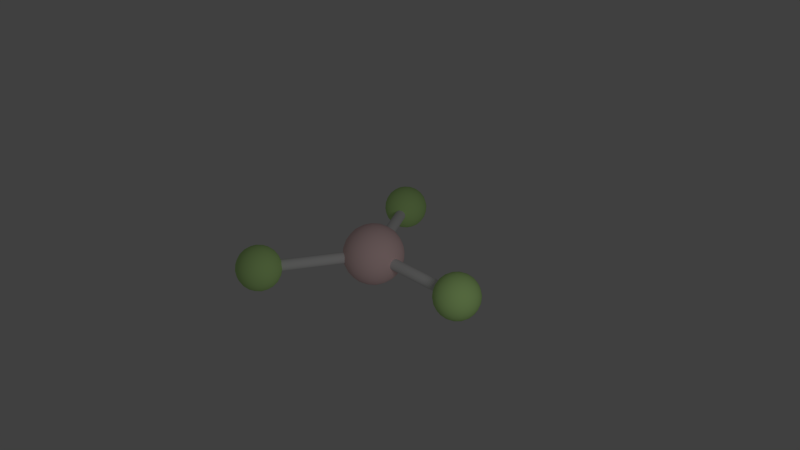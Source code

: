 # Source: BF3.blend  (saved by Blender 2.67.0; exported with 4.5.12 LTS)
import bpy
from mathutils import Matrix  # noqa: F401  (used for matrix-valued properties, if any)

bpy.ops.wm.read_factory_settings(use_empty=True)
scene = bpy.context.scene
scene.name = 'Scene'

# ---- collections
col_collection_1 = bpy.data.collections.new('Collection 1'); scene.collection.children.link(col_collection_1)

# ---- materials (node trees are filled in below, after node groups)
mat_fluorine = bpy.data.materials.new('Fluorine')
mat_fluorine.alpha_threshold = 0.0
mat_fluorine.use_transparent_shadow = False
mat_fluorine.diffuse_color = (0.5647, 0.8784, 0.3137, 1.0)
mat_fluorine.roughness = 0.5
mat_fluorine.line_color = (0.0, 0.0, 0.0, 1.0)
mat_bond = bpy.data.materials.new('Bond')
mat_bond.alpha_threshold = 0.0
mat_bond.use_transparent_shadow = False
mat_bond.roughness = 0.5
mat_bond.line_color = (0.0, 0.0, 0.0, 1.0)
mat_boron = bpy.data.materials.new('Boron')
mat_boron.alpha_threshold = 0.0
mat_boron.use_transparent_shadow = False
mat_boron.diffuse_color = (1.0, 0.7098, 0.7098, 1.0)
mat_boron.roughness = 0.5
mat_boron.line_color = (0.0, 0.0, 0.0, 1.0)
mat_material = bpy.data.materials.new('Material')
mat_material.alpha_threshold = 0.0
mat_material.use_transparent_shadow = False
mat_material.roughness = 0.5
mat_material.line_color = (0.0, 0.0, 0.0, 1.0)

# ---- material node trees

# ---- world
world_world = bpy.data.worlds.new('World'); scene.world = world_world
world_world.color = (0.05088, 0.05088, 0.05088)
world_world.use_sun_shadow = False
world_world.sun_shadow_jitter_overblur = 0.0
world_world.cycles.sampling_method = 'MANUAL'
world_world.cycles.sample_map_resolution = 256
world_world.light_settings.ao_factor = 0.25

# ---- cameras
cam_camera = bpy.data.cameras.new('Camera')
cam_camera.clip_end = 100.0
cam_camera.lens = 35.0
cam_camera.sensor_width = 32.0
cam_camera.sensor_height = 18.0
cam_camera.ortho_scale = 7.314
cam_camera.dof.focus_distance = 0.0
cam_camera.dof.aperture_fstop = 128.0

# ---- lights
light_lamp = bpy.data.lights.new('Lamp', 'POINT')
light_lamp.transmission_factor = 0.0
light_lamp.cutoff_distance = 30.0
light_lamp.energy = 100.0
light_lamp.shadow_buffer_clip_start = 1.001
light_lamp.shadow_soft_size = 1.0
light_lamp.shadow_maximum_resolution = 0.006
light_lamp.use_absolute_resolution = True
light_lamp.cycles.use_multiple_importance_sampling = False

# ---- meshes
me_fluorine = bpy.data.meshes.new('Fluorine')
me_fluorine.from_pydata([(0.0, 0.0, -0.2), (0.1447, -0.1051, -0.08944), (-0.05528, -0.1701, -0.08944), (-0.1789, 0.0, -0.08944), (-0.05528, 0.1701, -0.08944), (0.1447, 0.1051, -0.08944), (0.05528, -0.1701, 0.08944), (-0.1447, -0.1051, 0.08944), (-0.1447, 0.1051, 0.08944), (0.05528, 0.1701, 0.08944), (0.1789, 0.0, 0.08944), (0.0, 0.0, 0.2), (0.08506, -0.0618, -0.1701), (-0.03249, -0.1, -0.1701), (0.05257, -0.1618, -0.1051), (0.08506, 0.0618, -0.1701), (0.1701, 0.0, -0.1051), (-0.1051, 0.0, -0.1701), (-0.1376, -0.1, -0.1051), (-0.03249, 0.1, -0.1701), (-0.1376, 0.1, -0.1051), (0.05257, 0.1618, -0.1051), (0.1902, 0.0618, 0.0), (0.1902, -0.0618, 0.0), (0.1176, -0.1618, 0.0), (0.0, -0.2, 0.0), (-0.1176, -0.1618, 0.0), (-0.1902, -0.0618, 0.0), (-0.1902, 0.0618, 0.0), (-0.1176, 0.1618, 0.0), (0.0, 0.2, 0.0), (0.1176, 0.1618, 0.0), (0.1376, -0.1, 0.1051), (-0.05257, -0.1618, 0.1051), (-0.1701, 0.0, 0.1051), (-0.05257, 0.1618, 0.1051), (0.1376, 0.1, 0.1051), (0.1051, 0.0, 0.1701), (0.03249, -0.1, 0.1701), (-0.08506, -0.0618, 0.1701), (-0.08506, 0.0618, 0.1701), (0.03249, 0.1, 0.1701), (0.04422, -0.03212, -0.1924), (0.1194, -0.08678, -0.1349), (-0.01689, -0.05198, -0.1924), (-0.04562, -0.1404, -0.1349), (-0.001405, -0.1725, -0.1011), (0.1026, -0.1388, -0.1011), (0.04422, 0.03212, -0.1924), (0.1194, 0.08678, -0.1349), (0.1637, 0.05465, -0.1011), (0.1637, -0.05465, -0.1011), (-0.05465, 0.0, -0.1924), (-0.1476, 0.0, -0.1349), (-0.1003, -0.1404, -0.1011), (-0.1645, -0.05198, -0.1011), (-0.01689, 0.05198, -0.1924), (-0.04562, 0.1404, -0.1349), (-0.1645, 0.05198, -0.1011), (-0.1003, 0.1404, -0.1011), (0.1026, 0.1388, -0.1011), (-0.001405, 0.1725, -0.1011), (0.1741, 0.08678, -0.04649), (0.1919, 0.03212, 0.04649), (0.1919, -0.03212, 0.04649), (0.1741, -0.08678, -0.04649), (0.1363, -0.1388, -0.04649), (0.08984, -0.1725, 0.04649), (-0.02873, -0.1924, -0.04649), (0.02873, -0.1924, 0.04649), (-0.1363, -0.1388, 0.04649), (-0.08984, -0.1725, -0.04649), (-0.1741, -0.08678, 0.04649), (-0.1919, -0.03212, -0.04649), (-0.1919, 0.03212, -0.04649), (-0.1741, 0.08678, 0.04649), (-0.08984, 0.1725, -0.04649), (-0.1363, 0.1388, 0.04649), (0.02873, 0.1924, 0.04649), (-0.02873, 0.1924, -0.04649), (0.1363, 0.1388, -0.04649), (0.08984, 0.1725, 0.04649), (0.1645, -0.05198, 0.1011), (0.1003, -0.1404, 0.1011), (-0.1026, -0.1388, 0.1011), (0.001405, -0.1725, 0.1011), (-0.1637, -0.05465, 0.1011), (-0.1637, 0.05465, 0.1011), (0.001405, 0.1725, 0.1011), (-0.1026, 0.1388, 0.1011), (0.1003, 0.1404, 0.1011), (0.1645, 0.05198, 0.1011), (0.05465, 0.0, 0.1924), (0.1476, 0.0, 0.1349), (0.01689, -0.05198, 0.1924), (0.04562, -0.1404, 0.1349), (-0.1194, -0.08678, 0.1349), (-0.04422, -0.03212, 0.1924), (-0.04422, 0.03212, 0.1924), (-0.1194, 0.08678, 0.1349), (0.01689, 0.05198, 0.1924), (0.04562, 0.1404, 0.1349), (0.07236, -0.1176, -0.1447), (0.02764, -0.08506, -0.1789), (0.01056, -0.1376, -0.1447), (0.1342, -0.03249, -0.1447), (0.08944, 0.0, -0.1789), (0.1342, 0.03249, -0.1447), (-0.08944, -0.1051, -0.1447), (-0.07236, -0.05257, -0.1789), (-0.1276, -0.05257, -0.1447), (-0.1276, 0.05257, -0.1447), (-0.07236, 0.05257, -0.1789), (-0.08944, 0.1051, -0.1447), (0.01056, 0.1376, -0.1447), (0.02764, 0.08506, -0.1789), (0.07236, 0.1176, -0.1447), (0.1894, -0.03249, -0.05528), (0.1894, 0.03249, -0.05528), (0.2, 0.0, 0.0), (0.02764, -0.1902, -0.05528), (0.08944, -0.1701, -0.05528), (0.0618, -0.1902, 0.0), (-0.1724, -0.08506, -0.05528), (-0.1342, -0.1376, -0.05528), (-0.1618, -0.1176, 0.0), (-0.1342, 0.1376, -0.05528), (-0.1724, 0.08506, -0.05528), (-0.1618, 0.1176, 0.0), (0.08944, 0.1701, -0.05528), (0.02764, 0.1902, -0.05528), (0.0618, 0.1902, 0.0), (0.1724, -0.08506, 0.05528), (0.1618, -0.1176, 0.0), (0.1342, -0.1376, 0.05528), (-0.02764, -0.1902, 0.05528), (-0.0618, -0.1902, 0.0), (-0.08944, -0.1701, 0.05528), (-0.1894, -0.03249, 0.05528), (-0.2, 0.0, 0.0), (-0.1894, 0.03249, 0.05528), (-0.08944, 0.1701, 0.05528), (-0.0618, 0.1902, 0.0), (-0.02764, 0.1902, 0.05528), (0.1342, 0.1376, 0.05528), (0.1618, 0.1176, 0.0), (0.1724, 0.08506, 0.05528), (0.08944, -0.1051, 0.1447), (0.1276, -0.05257, 0.1447), (0.07236, -0.05257, 0.1789), (-0.07236, -0.1176, 0.1447), (-0.01056, -0.1376, 0.1447), (-0.02764, -0.08506, 0.1789), (-0.1342, 0.03249, 0.1447), (-0.1342, -0.03249, 0.1447), (-0.08944, 0.0, 0.1789), (-0.01056, 0.1376, 0.1447), (-0.07236, 0.1176, 0.1447), (-0.02764, 0.08506, 0.1789), (0.1276, 0.05257, 0.1447), (0.08944, 0.1051, 0.1447), (0.07236, 0.05257, 0.1789)], [], [(102, 47, 14), (47, 102, 43), (12, 43, 102), (43, 1, 47), (102, 103, 12), (103, 102, 104), (14, 104, 102), (104, 13, 103), (45, 46, 2), (46, 45, 104), (13, 104, 45), (104, 14, 46), (44, 103, 13), (103, 44, 42), (0, 42, 44), (42, 12, 103), (105, 16, 51), (51, 43, 105), (12, 105, 43), (43, 51, 1), (105, 12, 106), (106, 107, 105), (16, 105, 107), (107, 106, 15), (49, 5, 50), (50, 107, 49), (15, 49, 107), (107, 50, 16), (48, 15, 106), (106, 42, 48), (0, 48, 42), (42, 106, 12), (108, 54, 18), (54, 108, 45), (13, 45, 108), (45, 2, 54), (108, 109, 13), (109, 108, 110), (18, 110, 108), (110, 17, 109), (53, 55, 3), (55, 53, 110), (17, 110, 53), (110, 18, 55), (52, 109, 17), (109, 52, 44), (0, 44, 52), (44, 13, 109), (111, 58, 20), (58, 111, 53), (17, 53, 111), (53, 3, 58), (111, 112, 17), (112, 111, 113), (20, 113, 111), (113, 19, 112), (57, 59, 4), (59, 57, 113), (19, 113, 57), (113, 20, 59), (56, 112, 19), (112, 56, 52), (0, 52, 56), (52, 17, 112), (114, 61, 21), (61, 114, 57), (19, 57, 114), (57, 4, 61), (114, 115, 19), (115, 114, 116), (21, 116, 114), (116, 15, 115), (49, 60, 5), (60, 49, 116), (15, 116, 49), (116, 21, 60), (48, 115, 15), (115, 48, 56), (0, 56, 48), (56, 19, 115), (117, 23, 65), (65, 51, 117), (16, 117, 51), (51, 65, 1), (117, 16, 118), (118, 119, 117), (23, 117, 119), (119, 118, 22), (63, 10, 64), (64, 119, 63), (22, 63, 119), (119, 64, 23), (62, 22, 118), (118, 50, 62), (5, 62, 50), (50, 118, 16), (120, 25, 68), (68, 46, 120), (14, 120, 46), (46, 68, 2), (120, 14, 121), (121, 122, 120), (25, 120, 122), (122, 121, 24), (67, 6, 69), (69, 122, 67), (24, 67, 122), (122, 69, 25), (66, 24, 121), (121, 47, 66), (1, 66, 47), (47, 121, 14), (123, 27, 73), (73, 55, 123), (18, 123, 55), (55, 73, 3), (123, 18, 124), (124, 125, 123), (27, 123, 125), (125, 124, 26), (70, 7, 72), (72, 125, 70), (26, 70, 125), (125, 72, 27), (71, 26, 124), (124, 54, 71), (2, 71, 54), (54, 124, 18), (126, 29, 76), (76, 59, 126), (20, 126, 59), (59, 76, 4), (126, 20, 127), (127, 128, 126), (29, 126, 128), (128, 127, 28), (75, 8, 77), (77, 128, 75), (28, 75, 128), (128, 77, 29), (74, 28, 127), (127, 58, 74), (3, 74, 58), (58, 127, 20), (129, 31, 80), (80, 60, 129), (21, 129, 60), (60, 80, 5), (129, 21, 130), (130, 131, 129), (31, 129, 131), (131, 130, 30), (78, 9, 81), (81, 131, 78), (30, 78, 131), (131, 81, 31), (79, 30, 130), (130, 61, 79), (4, 79, 61), (61, 130, 21), (132, 82, 32), (82, 132, 64), (23, 64, 132), (64, 10, 82), (132, 133, 23), (133, 132, 134), (32, 134, 132), (134, 24, 133), (67, 83, 6), (83, 67, 134), (24, 134, 67), (134, 32, 83), (66, 133, 24), (133, 66, 65), (1, 65, 66), (65, 23, 133), (135, 85, 33), (85, 135, 69), (25, 69, 135), (69, 6, 85), (135, 136, 25), (136, 135, 137), (33, 137, 135), (137, 26, 136), (70, 84, 7), (84, 70, 137), (26, 137, 70), (137, 33, 84), (71, 136, 26), (136, 71, 68), (2, 68, 71), (68, 25, 136), (138, 86, 34), (86, 138, 72), (27, 72, 138), (72, 7, 86), (138, 139, 27), (139, 138, 140), (34, 140, 138), (140, 28, 139), (75, 87, 8), (87, 75, 140), (28, 140, 75), (140, 34, 87), (74, 139, 28), (139, 74, 73), (3, 73, 74), (73, 27, 139), (141, 89, 35), (89, 141, 77), (29, 77, 141), (77, 8, 89), (141, 142, 29), (142, 141, 143), (35, 143, 141), (143, 30, 142), (78, 88, 9), (88, 78, 143), (30, 143, 78), (143, 35, 88), (79, 142, 30), (142, 79, 76), (4, 76, 79), (76, 29, 142), (144, 90, 36), (90, 144, 81), (31, 81, 144), (81, 9, 90), (144, 145, 31), (145, 144, 146), (36, 146, 144), (146, 22, 145), (63, 91, 10), (91, 63, 146), (22, 146, 63), (146, 36, 91), (62, 145, 22), (145, 62, 80), (5, 80, 62), (80, 31, 145), (147, 38, 95), (95, 83, 147), (32, 147, 83), (83, 95, 6), (147, 32, 148), (148, 149, 147), (38, 147, 149), (149, 148, 37), (92, 11, 94), (94, 149, 92), (37, 92, 149), (149, 94, 38), (93, 37, 148), (148, 82, 93), (10, 93, 82), (82, 148, 32), (150, 39, 96), (96, 84, 150), (33, 150, 84), (84, 96, 7), (150, 33, 151), (151, 152, 150), (39, 150, 152), (152, 151, 38), (94, 11, 97), (97, 152, 94), (38, 94, 152), (152, 97, 39), (95, 38, 151), (151, 85, 95), (6, 95, 85), (85, 151, 33), (153, 40, 99), (99, 87, 153), (34, 153, 87), (87, 99, 8), (153, 34, 154), (154, 155, 153), (40, 153, 155), (155, 154, 39), (97, 11, 98), (98, 155, 97), (39, 97, 155), (155, 98, 40), (96, 39, 154), (154, 86, 96), (7, 96, 86), (86, 154, 34), (156, 41, 101), (101, 88, 156), (35, 156, 88), (88, 101, 9), (156, 35, 157), (157, 158, 156), (41, 156, 158), (158, 157, 40), (98, 11, 100), (100, 158, 98), (40, 98, 158), (158, 100, 41), (99, 40, 157), (157, 89, 99), (8, 99, 89), (89, 157, 35), (159, 37, 93), (93, 91, 159), (36, 159, 91), (91, 93, 10), (159, 36, 160), (160, 161, 159), (37, 159, 161), (161, 160, 41), (100, 11, 92), (92, 161, 100), (41, 100, 161), (161, 92, 37), (101, 41, 160), (160, 90, 101), (9, 101, 90), (90, 160, 36)])
me_fluorine.polygons.foreach_set('use_smooth', [True] * 320)
me_fluorine.materials.append(mat_fluorine)
me_fluorine.use_remesh_preserve_volume = False
me_fluorine.use_remesh_preserve_attributes = False
me_fluorine.use_mirror_vertex_groups = False
me_fluorine.update()
me_bond = bpy.data.meshes.new('Bond')
me_bond.from_pydata([(0.7071, 0.7071, -1.0), (0.8315, 0.5556, -1.0), (0.9239, 0.3827, -1.0), (0.9808, 0.1951, -1.0), (1.0, 7.55e-08, -1.0), (0.9808, -0.1951, -1.0), (0.9239, -0.3827, -1.0), (0.8315, -0.5556, -1.0), (0.7071, -0.7071, -1.0), (0.5556, -0.8315, -1.0), (0.3827, -0.9239, -1.0), (0.1951, -0.9808, -1.0), (-3.258e-07, -1.0, -1.0), (-0.1951, -0.9808, -1.0), (-0.3827, -0.9239, -1.0), (-0.5556, -0.8315, -1.0), (-0.7071, -0.7071, -1.0), (-0.8315, -0.5556, -1.0), (-0.9239, -0.3827, -1.0), (-0.9808, -0.1951, -1.0), (-1.0, 9.656e-07, -1.0), (-0.9808, 0.1951, -1.0), (-0.9239, 0.3827, -1.0), (-0.8315, 0.5556, -1.0), (-0.7071, 0.7071, -1.0), (-0.5556, 0.8315, -1.0), (-0.3827, 0.9239, -1.0), (-0.1951, 0.9808, -1.0), (1.605e-06, 1.0, -1.0), (0.1951, 0.9808, -1.0), (0.3827, 0.9239, -1.0), (0.5556, 0.8315, -1.0), (0.7071, 0.7071, 1.0), (0.8315, 0.5556, 1.0), (0.9239, 0.3827, 1.0), (0.9808, 0.1951, 1.0), (1.0, -2.245e-06, 1.0), (0.9808, -0.1951, 1.0), (0.9239, -0.3827, 1.0), (0.8315, -0.5556, 1.0), (0.7071, -0.7071, 1.0), (0.5556, -0.8315, 1.0), (0.3827, -0.9239, 1.0), (0.1951, -0.9808, 1.0), (9.298e-07, -1.0, 1.0), (-0.1951, -0.9808, 1.0), (-0.3827, -0.9239, 1.0), (-0.5556, -0.8315, 1.0), (-0.7071, -0.7071, 1.0), (-0.8315, -0.5556, 1.0), (-0.9239, -0.3827, 1.0), (-0.9808, -0.1951, 1.0), (-1.0, -4.105e-06, 1.0), (-0.9808, 0.1951, 1.0), (-0.9239, 0.3827, 1.0), (-0.8315, 0.5556, 1.0), (-0.7071, 0.7071, 1.0), (-0.5556, 0.8315, 1.0), (-0.3827, 0.9239, 1.0), (-0.1951, 0.9808, 1.0), (-7.28e-06, 1.0, 1.0), (0.1951, 0.9808, 1.0), (0.3827, 0.9239, 1.0), (0.5556, 0.8315, 1.0), (0.0, 0.0, -1.0), (0.0, 0.0, 1.0)], [], [(64, 0, 1), (65, 33, 32), (64, 1, 2), (65, 34, 33), (64, 2, 3), (65, 35, 34), (64, 3, 4), (65, 36, 35), (64, 4, 5), (65, 37, 36), (64, 5, 6), (65, 38, 37), (64, 6, 7), (65, 39, 38), (64, 7, 8), (65, 40, 39), (64, 8, 9), (65, 41, 40), (64, 9, 10), (65, 42, 41), (64, 10, 11), (65, 43, 42), (64, 11, 12), (65, 44, 43), (64, 12, 13), (65, 45, 44), (64, 13, 14), (65, 46, 45), (64, 14, 15), (65, 47, 46), (64, 15, 16), (65, 48, 47), (64, 16, 17), (65, 49, 48), (64, 17, 18), (65, 50, 49), (64, 18, 19), (65, 51, 50), (64, 19, 20), (65, 52, 51), (64, 20, 21), (65, 53, 52), (64, 21, 22), (65, 54, 53), (64, 22, 23), (65, 55, 54), (64, 23, 24), (65, 56, 55), (64, 24, 25), (65, 57, 56), (64, 25, 26), (65, 58, 57), (64, 26, 27), (65, 59, 58), (64, 27, 28), (65, 60, 59), (64, 28, 29), (65, 61, 60), (64, 29, 30), (65, 62, 61), (64, 30, 31), (65, 63, 62), (31, 0, 64), (65, 32, 63), (0, 32, 33, 1), (1, 33, 34, 2), (2, 34, 35, 3), (3, 35, 36, 4), (4, 36, 37, 5), (5, 37, 38, 6), (6, 38, 39, 7), (7, 39, 40, 8), (8, 40, 41, 9), (9, 41, 42, 10), (10, 42, 43, 11), (11, 43, 44, 12), (12, 44, 45, 13), (13, 45, 46, 14), (14, 46, 47, 15), (15, 47, 48, 16), (16, 48, 49, 17), (17, 49, 50, 18), (18, 50, 51, 19), (19, 51, 52, 20), (20, 52, 53, 21), (21, 53, 54, 22), (22, 54, 55, 23), (23, 55, 56, 24), (24, 56, 57, 25), (25, 57, 58, 26), (26, 58, 59, 27), (27, 59, 60, 28), (28, 60, 61, 29), (29, 61, 62, 30), (30, 62, 63, 31), (32, 0, 31, 63)])
me_bond.materials.append(mat_bond)
me_bond.use_remesh_preserve_volume = False
me_bond.use_remesh_preserve_attributes = False
me_bond.use_mirror_vertex_groups = False
me_bond.update()
me_boron = bpy.data.meshes.new('Boron')
me_boron.from_pydata([(0.0, 0.0, -0.2), (0.1447, -0.1051, -0.08944), (-0.05528, -0.1701, -0.08944), (-0.1789, 0.0, -0.08944), (-0.05528, 0.1701, -0.08944), (0.1447, 0.1051, -0.08944), (0.05528, -0.1701, 0.08944), (-0.1447, -0.1051, 0.08944), (-0.1447, 0.1051, 0.08944), (0.05528, 0.1701, 0.08944), (0.1789, 0.0, 0.08944), (0.0, 0.0, 0.2), (0.08506, -0.0618, -0.1701), (-0.03249, -0.1, -0.1701), (0.05257, -0.1618, -0.1051), (0.08506, 0.0618, -0.1701), (0.1701, 0.0, -0.1051), (-0.1051, 0.0, -0.1701), (-0.1376, -0.1, -0.1051), (-0.03249, 0.1, -0.1701), (-0.1376, 0.1, -0.1051), (0.05257, 0.1618, -0.1051), (0.1902, 0.0618, 0.0), (0.1902, -0.0618, 0.0), (0.1176, -0.1618, 0.0), (0.0, -0.2, 0.0), (-0.1176, -0.1618, 0.0), (-0.1902, -0.0618, 0.0), (-0.1902, 0.0618, 0.0), (-0.1176, 0.1618, 0.0), (0.0, 0.2, 0.0), (0.1176, 0.1618, 0.0), (0.1376, -0.1, 0.1051), (-0.05257, -0.1618, 0.1051), (-0.1701, 0.0, 0.1051), (-0.05257, 0.1618, 0.1051), (0.1376, 0.1, 0.1051), (0.1051, 0.0, 0.1701), (0.03249, -0.1, 0.1701), (-0.08506, -0.0618, 0.1701), (-0.08506, 0.0618, 0.1701), (0.03249, 0.1, 0.1701), (0.04422, -0.03212, -0.1924), (0.1194, -0.08678, -0.1349), (-0.01689, -0.05198, -0.1924), (-0.04562, -0.1404, -0.1349), (-0.001405, -0.1725, -0.1011), (0.1026, -0.1388, -0.1011), (0.04422, 0.03212, -0.1924), (0.1194, 0.08678, -0.1349), (0.1637, 0.05465, -0.1011), (0.1637, -0.05465, -0.1011), (-0.05465, 0.0, -0.1924), (-0.1476, 0.0, -0.1349), (-0.1645, -0.05198, -0.1011), (-0.1003, -0.1404, -0.1011), (-0.01689, 0.05198, -0.1924), (-0.04562, 0.1404, -0.1349), (-0.1645, 0.05198, -0.1011), (-0.1003, 0.1404, -0.1011), (0.1026, 0.1388, -0.1011), (-0.001405, 0.1725, -0.1011), (0.1741, 0.08678, -0.04649), (0.1919, 0.03212, 0.04649), (0.1741, -0.08678, -0.04649), (0.1919, -0.03212, 0.04649), (0.1363, -0.1388, -0.04649), (0.08984, -0.1725, 0.04649), (-0.02873, -0.1924, -0.04649), (0.02873, -0.1924, 0.04649), (-0.1363, -0.1388, 0.04649), (-0.08984, -0.1725, -0.04649), (-0.1741, -0.08678, 0.04649), (-0.1919, -0.03212, -0.04649), (-0.1741, 0.08678, 0.04649), (-0.1919, 0.03212, -0.04649), (-0.1363, 0.1388, 0.04649), (-0.08984, 0.1725, -0.04649), (0.02873, 0.1924, 0.04649), (-0.02873, 0.1924, -0.04649), (0.1363, 0.1388, -0.04649), (0.08984, 0.1725, 0.04649), (0.1645, -0.05198, 0.1011), (0.1003, -0.1404, 0.1011), (-0.1026, -0.1388, 0.1011), (0.001405, -0.1725, 0.1011), (-0.1637, 0.05465, 0.1011), (-0.1637, -0.05465, 0.1011), (-0.1026, 0.1388, 0.1011), (0.001405, 0.1725, 0.1011), (0.1003, 0.1404, 0.1011), (0.1645, 0.05198, 0.1011), (0.1476, 0.0, 0.1349), (0.05465, 0.0, 0.1924), (0.04562, -0.1404, 0.1349), (0.01689, -0.05198, 0.1924), (-0.1194, -0.08678, 0.1349), (-0.04422, -0.03212, 0.1924), (-0.1194, 0.08678, 0.1349), (-0.04422, 0.03212, 0.1924), (0.04562, 0.1404, 0.1349), (0.01689, 0.05198, 0.1924), (0.07236, -0.1176, -0.1447), (0.02764, -0.08506, -0.1789), (0.01056, -0.1376, -0.1447), (0.1342, -0.03249, -0.1447), (0.08944, 0.0, -0.1789), (0.1342, 0.03249, -0.1447), (-0.08944, -0.1051, -0.1447), (-0.07236, -0.05257, -0.1789), (-0.1276, -0.05257, -0.1447), (-0.1276, 0.05257, -0.1447), (-0.07236, 0.05257, -0.1789), (-0.08944, 0.1051, -0.1447), (0.01056, 0.1376, -0.1447), (0.02764, 0.08506, -0.1789), (0.07236, 0.1176, -0.1447), (0.1894, -0.03249, -0.05528), (0.1894, 0.03249, -0.05528), (0.2, 0.0, 0.0), (0.02764, -0.1902, -0.05528), (0.08944, -0.1701, -0.05528), (0.0618, -0.1902, 0.0), (-0.1724, -0.08506, -0.05528), (-0.1342, -0.1376, -0.05528), (-0.1618, -0.1176, 0.0), (-0.1342, 0.1376, -0.05528), (-0.1724, 0.08506, -0.05528), (-0.1618, 0.1176, 0.0), (0.08944, 0.1701, -0.05528), (0.02764, 0.1902, -0.05528), (0.0618, 0.1902, 0.0), (0.1724, -0.08506, 0.05528), (0.1618, -0.1176, 0.0), (0.1342, -0.1376, 0.05528), (-0.02764, -0.1902, 0.05528), (-0.0618, -0.1902, 0.0), (-0.08944, -0.1701, 0.05528), (-0.1894, -0.03249, 0.05528), (-0.2, 0.0, 0.0), (-0.1894, 0.03249, 0.05528), (-0.08944, 0.1701, 0.05528), (-0.0618, 0.1902, 0.0), (-0.02764, 0.1902, 0.05528), (0.1342, 0.1376, 0.05528), (0.1618, 0.1176, 0.0), (0.1724, 0.08506, 0.05528), (0.08944, -0.1051, 0.1447), (0.1276, -0.05257, 0.1447), (0.07236, -0.05257, 0.1789), (-0.07236, -0.1176, 0.1447), (-0.01056, -0.1376, 0.1447), (-0.02764, -0.08506, 0.1789), (-0.1342, 0.03249, 0.1447), (-0.1342, -0.03249, 0.1447), (-0.08944, 0.0, 0.1789), (-0.01056, 0.1376, 0.1447), (-0.07236, 0.1176, 0.1447), (-0.02764, 0.08506, 0.1789), (0.1276, 0.05257, 0.1447), (0.08944, 0.1051, 0.1447), (0.07236, 0.05257, 0.1789)], [], [(102, 47, 14), (47, 102, 43), (12, 43, 102), (43, 1, 47), (102, 103, 12), (103, 102, 104), (14, 104, 102), (104, 13, 103), (45, 46, 2), (46, 45, 104), (13, 104, 45), (104, 14, 46), (44, 103, 13), (103, 44, 42), (0, 42, 44), (42, 12, 103), (105, 16, 51), (51, 43, 105), (12, 105, 43), (43, 51, 1), (105, 12, 106), (106, 107, 105), (16, 105, 107), (107, 106, 15), (49, 5, 50), (50, 107, 49), (15, 49, 107), (107, 50, 16), (48, 15, 106), (106, 42, 48), (0, 48, 42), (42, 106, 12), (108, 55, 18), (55, 108, 45), (13, 45, 108), (45, 2, 55), (108, 109, 13), (109, 108, 110), (18, 110, 108), (110, 17, 109), (53, 54, 3), (54, 53, 110), (17, 110, 53), (110, 18, 54), (52, 109, 17), (109, 52, 44), (0, 44, 52), (44, 13, 109), (111, 58, 20), (58, 111, 53), (17, 53, 111), (53, 3, 58), (111, 112, 17), (112, 111, 113), (20, 113, 111), (113, 19, 112), (57, 59, 4), (59, 57, 113), (19, 113, 57), (113, 20, 59), (56, 112, 19), (112, 56, 52), (0, 52, 56), (52, 17, 112), (114, 61, 21), (61, 114, 57), (19, 57, 114), (57, 4, 61), (114, 115, 19), (115, 114, 116), (21, 116, 114), (116, 15, 115), (49, 60, 5), (60, 49, 116), (15, 116, 49), (116, 21, 60), (48, 115, 15), (115, 48, 56), (0, 56, 48), (56, 19, 115), (117, 23, 64), (64, 51, 117), (16, 117, 51), (51, 64, 1), (117, 16, 118), (118, 119, 117), (23, 117, 119), (119, 118, 22), (63, 10, 65), (65, 119, 63), (22, 63, 119), (119, 65, 23), (62, 22, 118), (118, 50, 62), (5, 62, 50), (50, 118, 16), (120, 25, 68), (68, 46, 120), (14, 120, 46), (46, 68, 2), (120, 14, 121), (121, 122, 120), (25, 120, 122), (122, 121, 24), (67, 6, 69), (69, 122, 67), (24, 67, 122), (122, 69, 25), (66, 24, 121), (121, 47, 66), (1, 66, 47), (47, 121, 14), (123, 27, 73), (73, 54, 123), (18, 123, 54), (54, 73, 3), (123, 18, 124), (124, 125, 123), (27, 123, 125), (125, 124, 26), (70, 7, 72), (72, 125, 70), (26, 70, 125), (125, 72, 27), (71, 26, 124), (124, 55, 71), (2, 71, 55), (55, 124, 18), (126, 29, 77), (77, 59, 126), (20, 126, 59), (59, 77, 4), (126, 20, 127), (127, 128, 126), (29, 126, 128), (128, 127, 28), (74, 8, 76), (76, 128, 74), (28, 74, 128), (128, 76, 29), (75, 28, 127), (127, 58, 75), (3, 75, 58), (58, 127, 20), (129, 31, 80), (80, 60, 129), (21, 129, 60), (60, 80, 5), (129, 21, 130), (130, 131, 129), (31, 129, 131), (131, 130, 30), (78, 9, 81), (81, 131, 78), (30, 78, 131), (131, 81, 31), (79, 30, 130), (130, 61, 79), (4, 79, 61), (61, 130, 21), (132, 82, 32), (82, 132, 65), (23, 65, 132), (65, 10, 82), (132, 133, 23), (133, 132, 134), (32, 134, 132), (134, 24, 133), (67, 83, 6), (83, 67, 134), (24, 134, 67), (134, 32, 83), (66, 133, 24), (133, 66, 64), (1, 64, 66), (64, 23, 133), (135, 85, 33), (85, 135, 69), (25, 69, 135), (69, 6, 85), (135, 136, 25), (136, 135, 137), (33, 137, 135), (137, 26, 136), (70, 84, 7), (84, 70, 137), (26, 137, 70), (137, 33, 84), (71, 136, 26), (136, 71, 68), (2, 68, 71), (68, 25, 136), (138, 87, 34), (87, 138, 72), (27, 72, 138), (72, 7, 87), (138, 139, 27), (139, 138, 140), (34, 140, 138), (140, 28, 139), (74, 86, 8), (86, 74, 140), (28, 140, 74), (140, 34, 86), (75, 139, 28), (139, 75, 73), (3, 73, 75), (73, 27, 139), (141, 88, 35), (88, 141, 76), (29, 76, 141), (76, 8, 88), (141, 142, 29), (142, 141, 143), (35, 143, 141), (143, 30, 142), (78, 89, 9), (89, 78, 143), (30, 143, 78), (143, 35, 89), (79, 142, 30), (142, 79, 77), (4, 77, 79), (77, 29, 142), (144, 90, 36), (90, 144, 81), (31, 81, 144), (81, 9, 90), (144, 145, 31), (145, 144, 146), (36, 146, 144), (146, 22, 145), (63, 91, 10), (91, 63, 146), (22, 146, 63), (146, 36, 91), (62, 145, 22), (145, 62, 80), (5, 80, 62), (80, 31, 145), (147, 38, 94), (94, 83, 147), (32, 147, 83), (83, 94, 6), (147, 32, 148), (148, 149, 147), (38, 147, 149), (149, 148, 37), (93, 11, 95), (95, 149, 93), (37, 93, 149), (149, 95, 38), (92, 37, 148), (148, 82, 92), (10, 92, 82), (82, 148, 32), (150, 39, 96), (96, 84, 150), (33, 150, 84), (84, 96, 7), (150, 33, 151), (151, 152, 150), (39, 150, 152), (152, 151, 38), (95, 11, 97), (97, 152, 95), (38, 95, 152), (152, 97, 39), (94, 38, 151), (151, 85, 94), (6, 94, 85), (85, 151, 33), (153, 40, 98), (98, 86, 153), (34, 153, 86), (86, 98, 8), (153, 34, 154), (154, 155, 153), (40, 153, 155), (155, 154, 39), (97, 11, 99), (99, 155, 97), (39, 97, 155), (155, 99, 40), (96, 39, 154), (154, 87, 96), (7, 96, 87), (87, 154, 34), (156, 41, 100), (100, 89, 156), (35, 156, 89), (89, 100, 9), (156, 35, 157), (157, 158, 156), (41, 156, 158), (158, 157, 40), (99, 11, 101), (101, 158, 99), (40, 99, 158), (158, 101, 41), (98, 40, 157), (157, 88, 98), (8, 98, 88), (88, 157, 35), (159, 37, 92), (92, 91, 159), (36, 159, 91), (91, 92, 10), (159, 36, 160), (160, 161, 159), (37, 159, 161), (161, 160, 41), (101, 11, 93), (93, 161, 101), (41, 101, 161), (161, 93, 37), (100, 41, 160), (160, 90, 100), (9, 100, 90), (90, 160, 36)])
me_boron.polygons.foreach_set('use_smooth', [True] * 320)
me_boron.materials.append(mat_boron)
me_boron.use_remesh_preserve_volume = False
me_boron.use_remesh_preserve_attributes = False
me_boron.use_mirror_vertex_groups = False
me_boron.update()
me_cube = bpy.data.meshes.new('Cube')
me_cube.from_pydata([(1.0, 1.0, -1.0), (1.0, -1.0, -1.0), (-1.0, -1.0, -1.0), (-1.0, 1.0, -1.0), (1.0, 1.0, 1.0), (1.0, -1.0, 1.0), (-1.0, -1.0, 1.0), (-1.0, 1.0, 1.0)], [], [(0, 1, 2, 3), (4, 7, 6, 5), (0, 4, 5, 1), (1, 5, 6, 2), (2, 6, 7, 3), (4, 0, 3, 7)])
_uv = me_cube.uv_layers.new(name='UVTex')
_uv.uv.foreach_set('vector', [0.0, 0.0, 1.0, 0.0, 1.0, 1.0, 0.0, 1.0, 0.0, 0.0, 1.0, 0.0, 1.0, 1.0, 0.0, 1.0, 0.0, 0.0, 1.0, 0.0, 1.0, 1.0, 0.0, 1.0, 0.0, 0.0, 1.0, 0.0, 1.0, 1.0, 0.0, 1.0, 0.0, 0.0, 1.0, 0.0, 1.0, 1.0, 0.0, 1.0, 0.0, 0.0, 1.0, 0.0, 1.0, 1.0, 0.0, 1.0])
_ca = me_cube.color_attributes.new('Col', 'BYTE_COLOR', 'CORNER')
_ca.data.foreach_set('color', [1.0, 1.0, 1.0, 1.0, 1.0, 1.0, 1.0, 1.0, 1.0, 1.0, 1.0, 1.0, 1.0, 1.0, 1.0, 1.0, 1.0, 1.0, 1.0, 1.0, 1.0, 1.0, 1.0, 1.0, 1.0, 1.0, 1.0, 1.0, 1.0, 1.0, 1.0, 1.0, 1.0, 1.0, 1.0, 1.0, 1.0, 1.0, 1.0, 1.0, 1.0, 1.0, 1.0, 1.0, 1.0, 1.0, 1.0, 1.0, 1.0, 1.0, 1.0, 1.0, 1.0, 1.0, 1.0, 1.0, 1.0, 1.0, 1.0, 1.0, 1.0, 1.0, 1.0, 1.0, 1.0, 1.0, 1.0, 1.0, 1.0, 1.0, 1.0, 1.0, 1.0, 1.0, 1.0, 1.0, 1.0, 1.0, 1.0, 1.0, 1.0, 1.0, 1.0, 1.0, 1.0, 1.0, 1.0, 1.0, 1.0, 1.0, 1.0, 1.0, 1.0, 1.0, 1.0, 1.0])
me_cube.materials.append(mat_material)
me_cube.use_remesh_preserve_volume = False
me_cube.use_remesh_preserve_attributes = False
me_cube.use_mirror_vertex_groups = False
me_cube.update()

# ---- objects
ob_atom_4_f = bpy.data.objects.new('Atom.4.F', me_fluorine)
ob_bond_002 = bpy.data.objects.new('Bond.002', me_bond)
ob_atom_3_f = bpy.data.objects.new('Atom.3.F', me_fluorine)
ob_bond_001 = bpy.data.objects.new('Bond.001', me_bond)
ob_atom_2_f = bpy.data.objects.new('Atom.2.F', me_fluorine)
ob_bond = bpy.data.objects.new('Bond', me_bond)
ob_atom_0_b = bpy.data.objects.new('Atom.0.B', me_boron)
ob_cube = bpy.data.objects.new('Cube', me_cube)
ob_lamp = bpy.data.objects.new('Lamp', light_lamp)
ob_camera = bpy.data.objects.new('Camera', cam_camera)

# ---- transforms, parenting, visibility, modifiers, constraints
ob_atom_4_f.location = (-0.735, 1.273, 0.0)
ob_atom_4_f.rotation_euler = (-1.571, -0.5236, 0.5236)
ob_atom_4_f.scale = (1.47, 1.47, 1.47)
ob_atom_4_f.empty_display_type = 'ARROWS'
ob_atom_4_f.show_name = True
ob_atom_4_f.lineart.crease_threshold = 0.0
ob_bond_002.location = (-0.3675, 0.6365, 0.0)
ob_bond_002.rotation_euler = (-1.571, -0.5236, 0.5236)
ob_bond_002.scale = (0.0735, 0.0735, 0.735)
ob_bond_002.empty_display_type = 'ARROWS'
ob_bond_002.lineart.crease_threshold = 0.0
ob_atom_3_f.location = (-0.735, -1.273, 0.0)
ob_atom_3_f.rotation_euler = (1.571, -0.5236, -0.5236)
ob_atom_3_f.scale = (1.47, 1.47, 1.47)
ob_atom_3_f.empty_display_type = 'ARROWS'
ob_atom_3_f.show_name = True
ob_atom_3_f.lineart.crease_threshold = 0.0
ob_bond_001.location = (-0.3675, -0.6365, 0.0)
ob_bond_001.rotation_euler = (1.571, -0.5236, -0.5236)
ob_bond_001.scale = (0.0735, 0.0735, 0.735)
ob_bond_001.empty_display_type = 'ARROWS'
ob_bond_001.lineart.crease_threshold = 0.0
ob_atom_2_f.location = (1.47, 0.0, 0.0)
ob_atom_2_f.rotation_euler = (-0.0, 1.571, 0.0)
ob_atom_2_f.scale = (1.47, 1.47, 1.47)
ob_atom_2_f.empty_display_type = 'ARROWS'
ob_atom_2_f.show_name = True
ob_atom_2_f.lineart.crease_threshold = 0.0
ob_bond.location = (0.735, 0.0, 0.0)
ob_bond.rotation_euler = (-0.0, 1.571, 0.0)
ob_bond.scale = (0.0735, 0.0735, 0.735)
ob_bond.empty_display_type = 'ARROWS'
ob_bond.lineart.crease_threshold = 0.0
ob_atom_0_b.location = (0.0, 0.0, 0.0)
ob_atom_0_b.scale = (2.0, 2.0, 2.0)
ob_atom_0_b.empty_display_type = 'ARROWS'
ob_atom_0_b.show_name = True
ob_atom_0_b.lineart.crease_threshold = 0.0
ob_cube.location = (0.0, 0.0, 0.0)
ob_cube.scale = (0.001, 0.001, 0.001)
ob_cube.lock_rotations_4d = False
ob_cube.empty_display_type = 'ARROWS'
ob_cube.lineart.crease_threshold = 0.0
ob_lamp.location = (5.378, -2.049, 2.546)
ob_lamp.rotation_euler = (0.6503, 0.05522, 1.866)
ob_lamp.lock_rotations_4d = False
ob_lamp.empty_display_type = 'ARROWS'
ob_lamp.color = (0.0, 0.0, 0.0, 0.0)
ob_lamp.lineart.crease_threshold = 0.0
ob_camera.location = (7.481, -6.508, 5.344)
ob_camera.rotation_euler = (1.109, 0.01082, 0.8149)
ob_camera.lock_rotations_4d = False
ob_camera.empty_display_type = 'ARROWS'
ob_camera.color = (0.0, 0.0, 0.0, 0.0)
ob_camera.display_type = 'WIRE'
ob_camera.lineart.crease_threshold = 0.0

# ---- collection membership
col_collection_1.objects.link(ob_atom_4_f)
col_collection_1.objects.link(ob_bond_002)
col_collection_1.objects.link(ob_atom_3_f)
col_collection_1.objects.link(ob_bond_001)
col_collection_1.objects.link(ob_atom_2_f)
col_collection_1.objects.link(ob_bond)
col_collection_1.objects.link(ob_atom_0_b)
col_collection_1.objects.link(ob_cube)
col_collection_1.objects.link(ob_lamp)
col_collection_1.objects.link(ob_camera)

# ---- scene / render settings (as saved in the file)
scene.camera = ob_camera
scene.frame_start = 1; scene.frame_end = 250; scene.frame_set(1)
scene.render.engine = 'BLENDER_EEVEE_NEXT'
scene.render.image_settings.color_mode = 'RGB'
scene.render.image_settings.compression = 90
scene.render.resolution_percentage = 50
scene.render.dither_intensity = 0.0
scene.render.bake_margin = 2
scene.render.bake_bias = 0.0
scene.cycles.use_denoising = False
scene.cycles.samples = 10
scene.cycles.sampling_pattern = 'TABULATED_SOBOL'
scene.cycles.light_sampling_threshold = 0.0
scene.cycles.use_adaptive_sampling = False
scene.cycles.use_light_tree = False
scene.cycles.blur_glossy = 0.0
scene.cycles.volume_bounces = 1
scene.cycles.pixel_filter_type = 'GAUSSIAN'
scene.cycles.sample_clamp_indirect = 0.0
scene.view_settings.view_transform = 'Standard'
bpy.context.view_layer.update()

